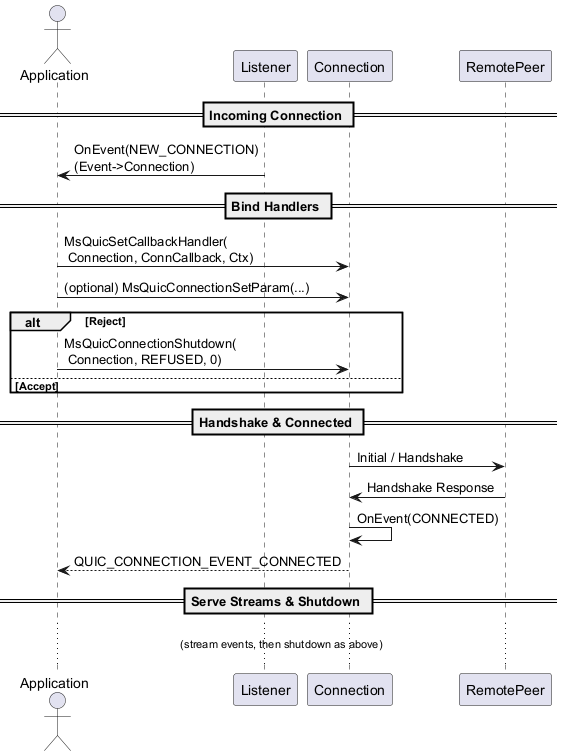

The diagram above was rendered by PlantUML. Its source (embedded in the PNG):
@startuml
actor Application
participant Listener
participant Connection
participant RemotePeer

== Incoming Connection ==
Listener -> Application : OnEvent(NEW_CONNECTION)\n(Event->Connection)

== Bind Handlers ==
Application -> Connection : MsQuicSetCallbackHandler(\n Connection, ConnCallback, Ctx)
Application -> Connection : (optional) MsQuicConnectionSetParam(...)

alt Reject
    Application -> Connection : MsQuicConnectionShutdown(\n Connection, REFUSED, 0)
else Accept
    note right: MsQuic continues handshake using\n listener’s Configuration
end

== Handshake & Connected ==
Connection -> RemotePeer : Initial / Handshake
RemotePeer -> Connection : Handshake Response
Connection -> Connection   : OnEvent(CONNECTED)
Connection --> Application : QUIC_CONNECTION_EVENT_CONNECTED

== Serve Streams & Shutdown ==
... (stream events, then shutdown as above) ...
@enduml